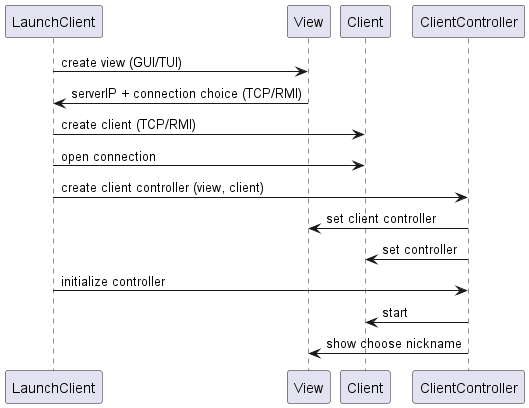

The diagram above was rendered by PlantUML. Its source (embedded in the PNG):
@startuml
'https://plantuml.com/sequence-diagram


LaunchClient -> View: create view (GUI/TUI)
View -> LaunchClient: serverIP + connection choice (TCP/RMI)

LaunchClient -> Client: create client (TCP/RMI)
LaunchClient -> Client: open connection
LaunchClient -> ClientController: create client controller (view, client)
ClientController -> View: set client controller
ClientController -> Client: set controller
LaunchClient -> ClientController: initialize controller
ClientController -> Client: start
ClientController -> View: show choose nickname
@enduml